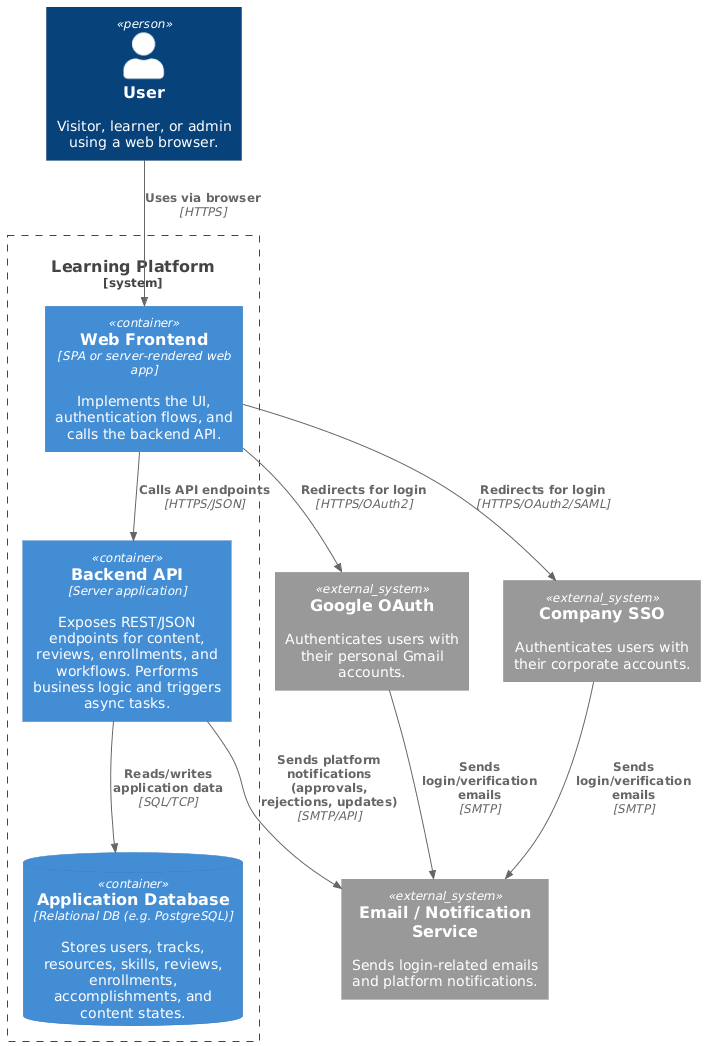

The diagram above was rendered by PlantUML. Its source (embedded in the PNG):
@startuml
!includeurl https://raw.githubusercontent.com/plantuml-stdlib/C4-PlantUML/master/C4_Container.puml

Person(user, "User", "Visitor, learner, or admin using a web browser.")

System_Boundary(s1, "Learning Platform") {
  Container(web, "Web Frontend", "SPA or server-rendered web app", "Implements the UI, authentication flows, and calls the backend API.")
  Container(api, "Backend API", "Server application", "Exposes REST/JSON endpoints for content, reviews, enrollments, and workflows. Performs business logic and triggers async tasks.")
  ContainerDb(db, "Application Database", "Relational DB (e.g. PostgreSQL)", "Stores users, tracks, resources, skills, reviews, enrollments, accomplishments, and content states.")
}

System_Ext(email, "Email / Notification Service", "Sends login-related emails and platform notifications.")
System_Ext(google, "Google OAuth", "Authenticates users with their personal Gmail accounts.")
System_Ext(company, "Company SSO", "Authenticates users with their corporate accounts.")

Rel(user, web, "Uses via browser", "HTTPS")
Rel(web, api, "Calls API endpoints", "HTTPS/JSON")

Rel(web, google, "Redirects for login", "HTTPS/OAuth2")
Rel(web, company, "Redirects for login", "HTTPS/OAuth2/SAML")

Rel(api, db, "Reads/writes application data", "SQL/TCP")
Rel(api, email, "Sends platform notifications (approvals, rejections, updates)", "SMTP/API")

Rel(google, email, "Sends login/verification emails", "SMTP")
Rel(company, email, "Sends login/verification emails", "SMTP")
@enduml